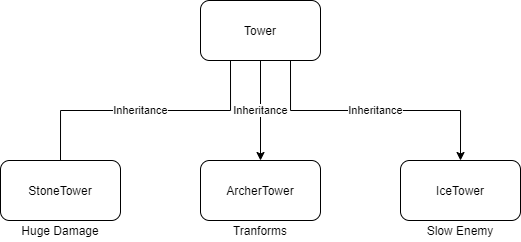

The diagram above was exported from draw.io. Its source (the exported page's mxGraphModel, read from the mxfile embedded in the PNG):
<mxGraphModel dx="981" dy="508" grid="1" gridSize="10" guides="1" tooltips="1" connect="1" arrows="1" fold="1" page="1" pageScale="1" pageWidth="827" pageHeight="1169" math="0" shadow="0">
  <root>
    <mxCell id="0" />
    <mxCell id="1" parent="0" />
    <mxCell id="DKJm7eiEev5paZbsOsx_-9" value="Inheritance" style="edgeStyle=orthogonalEdgeStyle;rounded=0;orthogonalLoop=1;jettySize=auto;html=1;entryX=0.5;entryY=0;entryDx=0;entryDy=0;" edge="1" parent="1" source="DKJm7eiEev5paZbsOsx_-4" target="DKJm7eiEev5paZbsOsx_-5">
      <mxGeometry relative="1" as="geometry" />
    </mxCell>
    <mxCell id="DKJm7eiEev5paZbsOsx_-10" value="Inheritance" style="edgeStyle=orthogonalEdgeStyle;rounded=0;orthogonalLoop=1;jettySize=auto;html=1;exitX=0.25;exitY=1;exitDx=0;exitDy=0;entryX=0.5;entryY=0.167;entryDx=0;entryDy=0;entryPerimeter=0;" edge="1" parent="1" source="DKJm7eiEev5paZbsOsx_-4" target="DKJm7eiEev5paZbsOsx_-7">
      <mxGeometry relative="1" as="geometry" />
    </mxCell>
    <mxCell id="DKJm7eiEev5paZbsOsx_-11" value="Inheritance" style="edgeStyle=orthogonalEdgeStyle;rounded=0;orthogonalLoop=1;jettySize=auto;html=1;exitX=0.75;exitY=1;exitDx=0;exitDy=0;entryX=0.5;entryY=0;entryDx=0;entryDy=0;" edge="1" parent="1" source="DKJm7eiEev5paZbsOsx_-4" target="DKJm7eiEev5paZbsOsx_-6">
      <mxGeometry relative="1" as="geometry" />
    </mxCell>
    <mxCell id="DKJm7eiEev5paZbsOsx_-4" value="Tower" style="rounded=1;whiteSpace=wrap;html=1;" vertex="1" parent="1">
      <mxGeometry x="360" y="200" width="120" height="60" as="geometry" />
    </mxCell>
    <mxCell id="DKJm7eiEev5paZbsOsx_-5" value="ArcherTower" style="rounded=1;whiteSpace=wrap;html=1;" vertex="1" parent="1">
      <mxGeometry x="360" y="360" width="120" height="60" as="geometry" />
    </mxCell>
    <mxCell id="DKJm7eiEev5paZbsOsx_-6" value="IceTower" style="rounded=1;whiteSpace=wrap;html=1;" vertex="1" parent="1">
      <mxGeometry x="560" y="360" width="120" height="60" as="geometry" />
    </mxCell>
    <mxCell id="DKJm7eiEev5paZbsOsx_-7" value="StoneTower" style="rounded=1;whiteSpace=wrap;html=1;" vertex="1" parent="1">
      <mxGeometry x="160" y="360" width="120" height="60" as="geometry" />
    </mxCell>
    <mxCell id="DKJm7eiEev5paZbsOsx_-17" value="Huge Damage" style="text;html=1;strokeColor=none;fillColor=none;align=center;verticalAlign=middle;whiteSpace=wrap;rounded=0;" vertex="1" parent="1">
      <mxGeometry x="175" y="420" width="90" height="20" as="geometry" />
    </mxCell>
    <mxCell id="DKJm7eiEev5paZbsOsx_-18" value="Slow Enemy" style="text;html=1;strokeColor=none;fillColor=none;align=center;verticalAlign=middle;whiteSpace=wrap;rounded=0;" vertex="1" parent="1">
      <mxGeometry x="575" y="420" width="90" height="20" as="geometry" />
    </mxCell>
    <mxCell id="DKJm7eiEev5paZbsOsx_-19" value="Tranforms" style="text;html=1;strokeColor=none;fillColor=none;align=center;verticalAlign=middle;whiteSpace=wrap;rounded=0;" vertex="1" parent="1">
      <mxGeometry x="375" y="420" width="90" height="20" as="geometry" />
    </mxCell>
  </root>
</mxGraphModel>